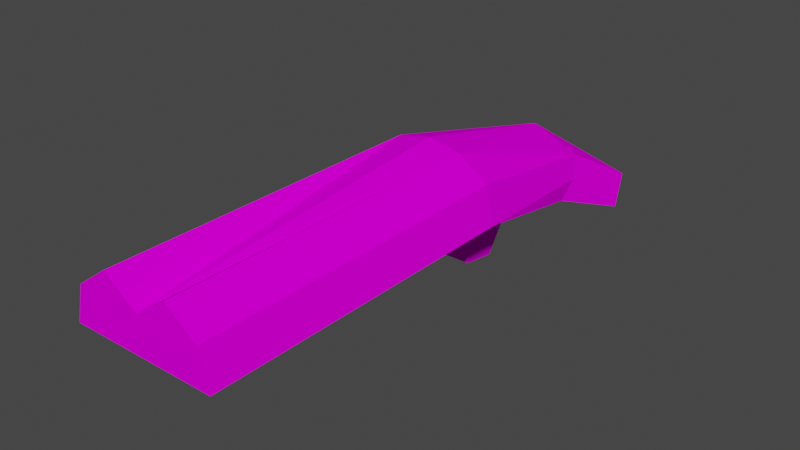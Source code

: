 # Source: Model_Pickup_Wep01.blend  (saved by Blender 2.83.18; exported with 4.5.12 LTS)
import bpy
from mathutils import Matrix  # noqa: F401  (used for matrix-valued properties, if any)

bpy.ops.wm.read_factory_settings(use_empty=True)
scene = bpy.context.scene
scene.name = 'Scene'

# ---- collections
col_collection = bpy.data.collections.new('Collection'); scene.collection.children.link(col_collection)

# ---- images (referenced by path relative to the original .blend; pixels are not part of the script)
import os
ASSET_DIR = os.environ.get("B2B_ASSET_DIR", "")  # directory of the original .blend (textures are referenced by path, not embedded)
HERE = os.path.dirname(os.path.abspath(__file__))  # packed textures are extracted next to this script under _unpacked/

def load_image(name, relpath, width, height, colorspace="sRGB"):
    """Load a texture the original file referenced (path relative to the .blend, or extracted next to this script)."""
    p = next((c for c in (os.path.join(HERE, relpath), os.path.join(ASSET_DIR, relpath)) if relpath and os.path.exists(c)), "")
    if p:
        img = bpy.data.images.load(p, check_existing=True)
        img.name = name
    else:  # same state as the original file: an image datablock whose file is absent (Cycles renders it pink)
        img = bpy.data.images.new(name, width, height)
        img.source = "FILE"
        img.filepath = "//" + (relpath or name)
    img.colorspace_settings.name = colorspace
    return img
img_txt_modelview_wep01_png = load_image('TXT_MODELVIEW_WEP01.png', 'TXT_MODELVIEW_WEP01.png', 1024, 1024, 'sRGB')

# ---- materials (node trees are filled in below, after node groups)
mat_material_001 = bpy.data.materials.new('Material.001')
mat_material_001.use_transparent_shadow = False

# ---- material node trees
mat_material_001.use_nodes = True; mat_material_001.node_tree.nodes.clear()
_N = mat_material_001.node_tree.nodes; _L = mat_material_001.node_tree.links
n0 = _N.new('ShaderNodeOutputMaterial'); n0.name = 'Material Output'; n0.location = (300, 300)
n1 = _N.new('ShaderNodeBsdfPrincipled'); n1.name = 'Principled BSDF'; n1.location = (10, 300)
n1.distribution = 'GGX'
n1.subsurface_method = 'BURLEY'
n1.inputs[3].default_value = 1.45
n1.inputs[13].default_value = 0.0
n1.inputs[27].default_value = (0.0, 0.0, 0.0, 1.0)
n1.inputs[28].default_value = 1.0
n2 = _N.new('ShaderNodeTexImage'); n2.name = 'Image Texture'; n2.location = (-280, 280)
n2.image = img_txt_modelview_wep01_png
n2.interpolation = 'Closest'
_L.new(n1.outputs[0], n0.inputs[0])
_L.new(n2.outputs[0], n1.inputs[0])
n0.is_active_output = True

# ---- world
world_world = bpy.data.worlds.new('World'); scene.world = world_world
world_world.use_nodes = True; world_world.node_tree.nodes.clear()
_N = world_world.node_tree.nodes; _L = world_world.node_tree.links
n0 = _N.new('ShaderNodeOutputWorld'); n0.name = 'World Output'; n0.location = (300, 300)
n1 = _N.new('ShaderNodeBackground'); n1.name = 'Background'; n1.location = (10, 300)
n1.inputs[0].default_value = (0.05088, 0.05088, 0.05088, 1.0)
_L.new(n1.outputs[0], n0.inputs[0])
n0.is_active_output = True
world_world.color = (0.05088, 0.05088, 0.05088)
world_world.use_sun_shadow = False
world_world.sun_shadow_jitter_overblur = 0.0

# ---- meshes
me_cylinder = bpy.data.meshes.new('Cylinder')
me_cylinder.from_pydata([(-0.02, 0.05, 0.2193), (-0.02, -0.15, 0.22), (-9.313e-10, 0.05, 0.2233), (-9.313e-10, -0.15, 0.2062), (-1.863e-09, 0.05, 0.1838), (-1.863e-09, -0.15, 0.1838), (-0.04446, 0.05, 0.1838), (-0.04446, -0.15, 0.1838), (-0.03902, 0.05, 0.2062), (-0.03902, -0.15, 0.2062), (0.02, 0.05, 0.2193), (0.02, -0.15, 0.22), (0.03902, 0.05, 0.2062), (0.03902, -0.15, 0.2062), (0.04446, 0.05, 0.1838), (0.04446, -0.15, 0.1838), (-9.313e-10, 0.1551, 0.1989), (-0.03645, 0.1439, 0.1758), (-0.03261, 0.1512, 0.1882), (0.03261, 0.1512, 0.1882), (0.03645, 0.1439, 0.1758), (-1.863e-09, 0.2003, 0.1605), (-3.725e-09, 0.1845, 0.1447), (-0.04446, 0.1845, 0.1447), (-0.03902, 0.2003, 0.1605), (0.03902, 0.2003, 0.1605), (0.04446, 0.1845, 0.1447), (-2.794e-09, 0.1333, 0.1649), (0.03557, 0.1333, 0.1649), (-0.03557, 0.1333, 0.1649), (-1.863e-09, 0.07407, 0.1787), (-0.01905, 0.07407, 0.1787), (0.01905, 0.07407, 0.1787), (-1.863e-09, 0.1098, 0.1706), (0.01524, 0.1098, 0.1706), (-0.01524, 0.1098, 0.1706), (-1.863e-09, 0.07019, 0.1414), (-0.01356, 0.07019, 0.1414), (0.01356, 0.07019, 0.1414), (-1.863e-09, 0.09561, 0.1357), (0.01085, 0.09561, 0.1357), (-0.01085, 0.09561, 0.1357)], [], [(2, 0, 3), (4, 5, 7, 6), (3, 1, 9), (6, 7, 9, 8), (8, 9, 1, 0), (10, 11, 13, 12), (12, 13, 15, 14), (14, 15, 5, 4), (13, 11, 3), (11, 10, 3), (15, 13, 3, 5), (5, 3, 9, 7), (16, 19, 25, 21), (17, 18, 24, 23), (6, 8, 18, 17), (27, 22, 26, 28), (12, 14, 20, 19), (16, 2, 10), (21, 22, 23, 24), (25, 26, 22, 21), (19, 20, 26, 25), (18, 16, 21, 24), (29, 23, 22, 27), (28, 26, 20), (17, 23, 29), (6, 29, 35, 31), (27, 28, 34, 33), (14, 28, 20), (6, 17, 29), (16, 0, 2), (10, 12, 19, 16), (18, 8, 0, 16), (31, 35, 41, 37), (33, 34, 40, 39), (4, 6, 31, 30), (14, 4, 30, 32), (29, 27, 33, 35), (28, 14, 32, 34), (37, 41, 39, 36), (36, 39, 40, 38), (30, 31, 37, 36), (35, 33, 39, 41), (34, 32, 38, 40), (32, 30, 36, 38), (0, 1, 3), (10, 2, 3)])
_uv = me_cylinder.uv_layers.new(name='UVMap')
_uv.uv.foreach_set('vector', [0.2258, 0.866, 0.2877, 0.8724, 0.2219, 0.9857, 0.2281, 0.4639, 0.2281, 0.3183, 0.3909, 0.3188, 0.3903, 0.4654, 0.228, 0.2364, 0.3015, 0.1859, 0.3711, 0.2367, 0.3964, 0.8112, 0.4558, 0.9366, 0.3806, 0.9677, 0.3419, 0.8517, 0.3419, 0.8517, 0.3806, 0.9677, 0.2992, 0.9849, 0.2877, 0.8724, 0.1661, 0.8697, 0.1401, 0.9748, 0.06997, 0.9491, 0.1137, 0.849, 0.1137, 0.849, 0.06997, 0.9491, 0.007304, 0.9181, 0.06116, 0.8092, 0.06619, 0.4658, 0.06511, 0.319, 0.2281, 0.3183, 0.2281, 0.4639, 0.08481, 0.2368, 0.1545, 0.1859, 0.228, 0.2364, 0.1401, 0.9748, 0.1661, 0.8697, 0.2219, 0.9857, 0.06511, 0.319, 0.08481, 0.2368, 0.228, 0.2364, 0.2281, 0.3183, 0.2281, 0.3183, 0.228, 0.2364, 0.3711, 0.2367, 0.3909, 0.3188, 0.2271, 0.8033, 0.1252, 0.7747, 0.1099, 0.69, 0.2281, 0.6832, 0.3559, 0.7465, 0.3307, 0.7758, 0.3467, 0.6903, 0.3822, 0.6447, 0.3964, 0.8112, 0.3419, 0.8517, 0.3307, 0.7758, 0.3559, 0.7465, 0.2282, 0.5541, 0.2282, 0.6292, 0.07482, 0.6446, 0.1007, 0.5582, 0.1137, 0.849, 0.06116, 0.8092, 0.1005, 0.7457, 0.1252, 0.7747, 0.2271, 0.8033, 0.2258, 0.866, 0.1661, 0.8697, 0.2281, 0.6832, 0.2282, 0.6292, 0.3822, 0.6447, 0.3467, 0.6903, 0.1099, 0.69, 0.07482, 0.6446, 0.2282, 0.6292, 0.2281, 0.6832, 0.1252, 0.7747, 0.1005, 0.7457, 0.07482, 0.6446, 0.1099, 0.69, 0.3307, 0.7758, 0.2271, 0.8033, 0.2281, 0.6832, 0.3467, 0.6903, 0.356, 0.558, 0.3822, 0.6447, 0.2282, 0.6292, 0.2282, 0.5541, 0.07528, 0.7213, 0.07482, 0.6446, 0.1005, 0.7457, 0.3559, 0.7465, 0.3822, 0.6447, 0.3816, 0.7217, 0.3903, 0.4654, 0.356, 0.558, 0.2827, 0.5291, 0.2972, 0.4901, 0.2282, 0.5541, 0.1007, 0.5582, 0.1737, 0.5292, 0.2282, 0.5282, 0.06116, 0.8092, 0.07528, 0.7213, 0.1005, 0.7457, 0.3964, 0.8112, 0.3559, 0.7465, 0.3816, 0.7217, 0.2271, 0.8033, 0.2877, 0.8724, 0.2258, 0.866, 0.1661, 0.8697, 0.1137, 0.849, 0.1252, 0.7747, 0.2271, 0.8033, 0.3307, 0.7758, 0.3419, 0.8517, 0.2877, 0.8724, 0.2271, 0.8033, 0.3955, 0.1343, 0.3619, 0.119, 0.3244, 0.01154, 0.3484, 0.02249, 0.3138, 0.1292, 0.2658, 0.1395, 0.2561, 0.02615, 0.2903, 0.01884, 0.2281, 0.4639, 0.3903, 0.4654, 0.2972, 0.4901, 0.2282, 0.4895, 0.06619, 0.4658, 0.2281, 0.4639, 0.2282, 0.4895, 0.1592, 0.4903, 0.356, 0.558, 0.2282, 0.5541, 0.2282, 0.5282, 0.2827, 0.5291, 0.1007, 0.5582, 0.06619, 0.4658, 0.1592, 0.4903, 0.1737, 0.5292, 0.152, 0.03509, 0.1637, 0.01154, 0.1984, 0.01587, 0.1953, 0.0405, 0.1953, 0.0405, 0.1984, 0.01587, 0.2331, 0.0202, 0.2387, 0.04591, 0.1805, 0.1596, 0.1195, 0.152, 0.152, 0.03509, 0.1953, 0.0405, 0.3619, 0.119, 0.3138, 0.1292, 0.2903, 0.01884, 0.3244, 0.01154, 0.2658, 0.1395, 0.2414, 0.1672, 0.2387, 0.04591, 0.2561, 0.02615, 0.2414, 0.1672, 0.1805, 0.1596, 0.1953, 0.0405, 0.2387, 0.04591, 0.2877, 0.8724, 0.2992, 0.9849, 0.2219, 0.9857, 0.1661, 0.8697, 0.2258, 0.866, 0.2219, 0.9857])
me_cylinder.materials.append(mat_material_001)
me_cylinder.use_remesh_fix_poles = True
me_cylinder.use_remesh_preserve_attributes = False
me_cylinder.use_mirror_vertex_groups = False
me_cylinder.use_paint_bone_selection = False
me_cylinder.use_paint_mask = True
me_cylinder.update()
arm_armature = bpy.data.armatures.new('Armature')  # bones are not reproduced

# ---- objects
ob_shotgunmodel = bpy.data.objects.new('ShotgunModel', me_cylinder)
ob_armature = bpy.data.objects.new('Armature', arm_armature)

# ---- transforms, parenting, visibility, modifiers, constraints
ob_shotgunmodel.parent = ob_armature
ob_shotgunmodel.location = (0.0, 0.0, 0.0)
ob_shotgunmodel.lineart.crease_threshold = 0.0
_vg = ob_shotgunmodel.vertex_groups.new(name='Bone')
_vg.add([0, 1, 2, 3, 4, 5, 6, 7, 8, 9, 10, 11, 12, 13, 14, 15, 16, 17, 18, 19, 20, 21, 22, 23, 24, 25, 26, 27, 28, 29, 30, 31, 32, 33, 34, 35, 36, 37, 38, 39, 40, 41], 1.0, 'REPLACE')
_m = ob_shotgunmodel.modifiers.new('Armature', 'ARMATURE')
_m.object = ob_armature
ob_armature.location = (0.0, 0.0, 0.0)
ob_armature.display_type = 'SOLID'
ob_armature.show_in_front = True
ob_armature.lineart.crease_threshold = 0.0

# ---- collection membership
col_collection.objects.link(ob_shotgunmodel)
col_collection.objects.link(ob_armature)

# ---- scene / render settings (as saved in the file)
scene.frame_start = 1; scene.frame_end = 250; scene.frame_set(1)
scene.render.engine = 'BLENDER_EEVEE_NEXT'
scene.cycles.use_denoising = False
scene.cycles.samples = 128
scene.cycles.sampling_pattern = 'TABULATED_SOBOL'
scene.cycles.use_adaptive_sampling = False
scene.cycles.use_light_tree = False
scene.view_settings.view_transform = 'Filmic'
bpy.context.view_layer.update()

# ---- added for rendering (the .blend has no active camera and no usable light): camera, sun
cam_auto = bpy.data.cameras.new('AutoCamera')
cam_auto.lens = 50.0
cam_auto.sensor_width = 36.0
cam_auto.clip_end = 1000.0
ob_auto_camera = bpy.data.objects.new('AutoCamera', cam_auto)
scene.collection.objects.link(ob_auto_camera)
ob_auto_camera.location = (0.344112, -0.387769, 0.454788)
ob_auto_camera.rotation_euler = (1.09748, -7.21219e-08, 0.694738)
scene.camera = ob_auto_camera
light_auto_sun = bpy.data.lights.new('AutoSun', 'SUN')
light_auto_sun.energy = 3.0
light_auto_sun.angle = 0.0523599
ob_auto_sun = bpy.data.objects.new('AutoSun', light_auto_sun)
scene.collection.objects.link(ob_auto_sun)
ob_auto_sun.rotation_euler = (0.872665, 0.174533, 0.523599)
bpy.context.view_layer.update()
